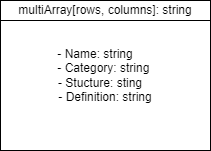

The diagram above was exported from draw.io. Its source (the exported page's mxGraphModel, read from the mxfile embedded in the PNG):
<mxGraphModel dx="1434" dy="707" grid="1" gridSize="10" guides="1" tooltips="1" connect="1" arrows="1" fold="1" page="1" pageScale="1" pageWidth="850" pageHeight="1100" math="0" shadow="0">
  <root>
    <mxCell id="0" />
    <mxCell id="1" parent="0" />
    <mxCell id="rUppMEu6KaGJR15S17rw-1" value="&lt;div style=&quot;&quot;&gt;&lt;span style=&quot;background-color: initial;&quot;&gt;- Name: string&amp;nbsp; &amp;nbsp; &amp;nbsp;&amp;nbsp;&lt;/span&gt;&lt;/div&gt;&lt;div style=&quot;&quot;&gt;&lt;span style=&quot;background-color: initial;&quot;&gt;- Category: string&amp;nbsp;&lt;/span&gt;&lt;/div&gt;&lt;div style=&quot;&quot;&gt;&lt;span style=&quot;background-color: initial;&quot;&gt;- Stucture: sting&amp;nbsp; &amp;nbsp;&lt;/span&gt;&lt;/div&gt;&lt;div style=&quot;&quot;&gt;&lt;span style=&quot;background-color: initial;&quot;&gt;- Definition: string&lt;/span&gt;&lt;/div&gt;" style="rounded=0;whiteSpace=wrap;html=1;align=center;" vertex="1" parent="1">
      <mxGeometry x="170" y="120" width="210" height="150" as="geometry" />
    </mxCell>
    <mxCell id="rUppMEu6KaGJR15S17rw-2" value="multiArray[rows, columns]: string" style="rounded=0;whiteSpace=wrap;html=1;" vertex="1" parent="1">
      <mxGeometry x="170" y="120" width="210" height="20" as="geometry" />
    </mxCell>
  </root>
</mxGraphModel>